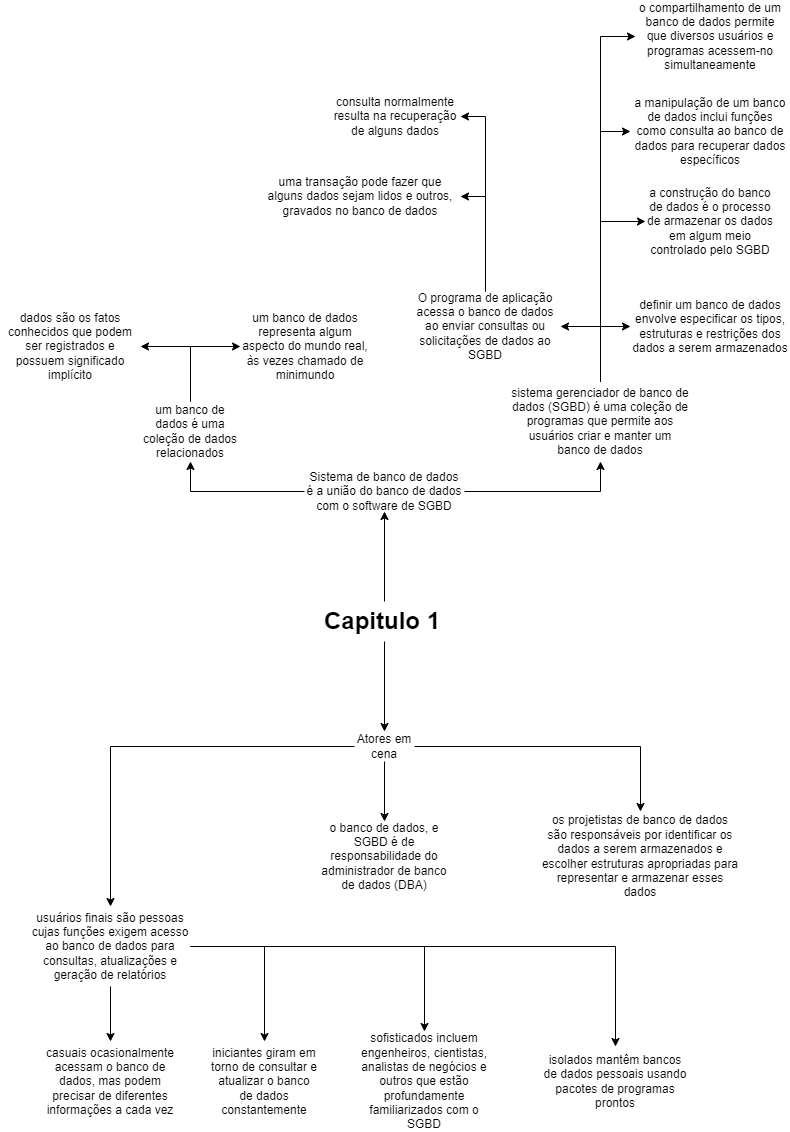

The diagram above was exported from draw.io. Its source (the exported page's mxGraphModel, read from the mxfile embedded in the PNG):
<mxGraphModel dx="1290" dy="542" grid="1" gridSize="10" guides="1" tooltips="1" connect="1" arrows="1" fold="1" page="1" pageScale="1" pageWidth="827" pageHeight="1169" math="0" shadow="0">
  <root>
    <mxCell id="0" />
    <mxCell id="1" parent="0" />
    <mxCell id="IVE2gXmc5CiUYlgn0Jqs-8" style="edgeStyle=orthogonalEdgeStyle;rounded=0;orthogonalLoop=1;jettySize=auto;html=1;entryX=0.5;entryY=1;entryDx=0;entryDy=0;" parent="1" source="IVE2gXmc5CiUYlgn0Jqs-2" target="IVE2gXmc5CiUYlgn0Jqs-4" edge="1">
      <mxGeometry relative="1" as="geometry" />
    </mxCell>
    <mxCell id="IVE2gXmc5CiUYlgn0Jqs-2" value="&lt;h1&gt;Capitulo 1&lt;/h1&gt;" style="text;html=1;strokeColor=none;fillColor=none;spacing=5;spacingTop=-20;whiteSpace=wrap;overflow=hidden;rounded=0;" parent="1" vertex="1">
      <mxGeometry x="349" y="620" width="130" height="40" as="geometry" />
    </mxCell>
    <mxCell id="IVE2gXmc5CiUYlgn0Jqs-9" style="edgeStyle=orthogonalEdgeStyle;rounded=0;orthogonalLoop=1;jettySize=auto;html=1;entryX=0.5;entryY=1;entryDx=0;entryDy=0;" parent="1" source="IVE2gXmc5CiUYlgn0Jqs-4" target="IVE2gXmc5CiUYlgn0Jqs-7" edge="1">
      <mxGeometry relative="1" as="geometry" />
    </mxCell>
    <mxCell id="IVE2gXmc5CiUYlgn0Jqs-11" style="edgeStyle=orthogonalEdgeStyle;rounded=0;orthogonalLoop=1;jettySize=auto;html=1;entryX=0.5;entryY=1;entryDx=0;entryDy=0;" parent="1" source="IVE2gXmc5CiUYlgn0Jqs-4" target="IVE2gXmc5CiUYlgn0Jqs-10" edge="1">
      <mxGeometry relative="1" as="geometry" />
    </mxCell>
    <mxCell id="IVE2gXmc5CiUYlgn0Jqs-4" value="Sistema de banco de dados é a união do banco de dados com o software de SGBD" style="text;html=1;strokeColor=none;fillColor=none;align=center;verticalAlign=middle;whiteSpace=wrap;rounded=0;" parent="1" vertex="1">
      <mxGeometry x="334" y="490" width="160" height="40" as="geometry" />
    </mxCell>
    <mxCell id="IVE2gXmc5CiUYlgn0Jqs-37" style="edgeStyle=orthogonalEdgeStyle;rounded=0;orthogonalLoop=1;jettySize=auto;html=1;entryX=0.5;entryY=0;entryDx=0;entryDy=0;" parent="1" source="IVE2gXmc5CiUYlgn0Jqs-5" target="IVE2gXmc5CiUYlgn0Jqs-33" edge="1">
      <mxGeometry relative="1" as="geometry" />
    </mxCell>
    <mxCell id="IVE2gXmc5CiUYlgn0Jqs-38" style="edgeStyle=orthogonalEdgeStyle;rounded=0;orthogonalLoop=1;jettySize=auto;html=1;entryX=0.5;entryY=0;entryDx=0;entryDy=0;" parent="1" source="IVE2gXmc5CiUYlgn0Jqs-5" target="IVE2gXmc5CiUYlgn0Jqs-34" edge="1">
      <mxGeometry relative="1" as="geometry" />
    </mxCell>
    <mxCell id="IVE2gXmc5CiUYlgn0Jqs-39" style="edgeStyle=orthogonalEdgeStyle;rounded=0;orthogonalLoop=1;jettySize=auto;html=1;entryX=0.5;entryY=0;entryDx=0;entryDy=0;" parent="1" source="IVE2gXmc5CiUYlgn0Jqs-5" target="IVE2gXmc5CiUYlgn0Jqs-35" edge="1">
      <mxGeometry relative="1" as="geometry" />
    </mxCell>
    <mxCell id="IVE2gXmc5CiUYlgn0Jqs-5" value="Atores em cena" style="text;html=1;strokeColor=none;fillColor=none;align=center;verticalAlign=middle;whiteSpace=wrap;rounded=0;" parent="1" vertex="1">
      <mxGeometry x="384" y="750" width="60" height="30" as="geometry" />
    </mxCell>
    <mxCell id="IVE2gXmc5CiUYlgn0Jqs-16" style="edgeStyle=orthogonalEdgeStyle;rounded=0;orthogonalLoop=1;jettySize=auto;html=1;entryX=1;entryY=0.5;entryDx=0;entryDy=0;" parent="1" source="IVE2gXmc5CiUYlgn0Jqs-7" target="IVE2gXmc5CiUYlgn0Jqs-12" edge="1">
      <mxGeometry relative="1" as="geometry" />
    </mxCell>
    <mxCell id="IVE2gXmc5CiUYlgn0Jqs-17" style="edgeStyle=orthogonalEdgeStyle;rounded=0;orthogonalLoop=1;jettySize=auto;html=1;entryX=0;entryY=0.5;entryDx=0;entryDy=0;" parent="1" source="IVE2gXmc5CiUYlgn0Jqs-7" target="IVE2gXmc5CiUYlgn0Jqs-13" edge="1">
      <mxGeometry relative="1" as="geometry" />
    </mxCell>
    <mxCell id="IVE2gXmc5CiUYlgn0Jqs-7" value="um banco de dados é uma coleção de dados relacionados" style="text;html=1;strokeColor=none;fillColor=none;align=center;verticalAlign=middle;whiteSpace=wrap;rounded=0;" parent="1" vertex="1">
      <mxGeometry x="170" y="420" width="100" height="60" as="geometry" />
    </mxCell>
    <mxCell id="IVE2gXmc5CiUYlgn0Jqs-26" style="edgeStyle=orthogonalEdgeStyle;rounded=0;orthogonalLoop=1;jettySize=auto;html=1;entryX=0;entryY=0.5;entryDx=0;entryDy=0;" parent="1" source="IVE2gXmc5CiUYlgn0Jqs-10" target="IVE2gXmc5CiUYlgn0Jqs-19" edge="1">
      <mxGeometry relative="1" as="geometry" />
    </mxCell>
    <mxCell id="IVE2gXmc5CiUYlgn0Jqs-27" style="edgeStyle=orthogonalEdgeStyle;rounded=0;orthogonalLoop=1;jettySize=auto;html=1;entryX=0;entryY=0.5;entryDx=0;entryDy=0;" parent="1" source="IVE2gXmc5CiUYlgn0Jqs-10" target="IVE2gXmc5CiUYlgn0Jqs-20" edge="1">
      <mxGeometry relative="1" as="geometry" />
    </mxCell>
    <mxCell id="IVE2gXmc5CiUYlgn0Jqs-28" style="edgeStyle=orthogonalEdgeStyle;rounded=0;orthogonalLoop=1;jettySize=auto;html=1;entryX=0;entryY=0.5;entryDx=0;entryDy=0;" parent="1" source="IVE2gXmc5CiUYlgn0Jqs-10" target="IVE2gXmc5CiUYlgn0Jqs-21" edge="1">
      <mxGeometry relative="1" as="geometry" />
    </mxCell>
    <mxCell id="IVE2gXmc5CiUYlgn0Jqs-29" style="edgeStyle=orthogonalEdgeStyle;rounded=0;orthogonalLoop=1;jettySize=auto;html=1;entryX=0;entryY=0.5;entryDx=0;entryDy=0;" parent="1" source="IVE2gXmc5CiUYlgn0Jqs-10" target="IVE2gXmc5CiUYlgn0Jqs-22" edge="1">
      <mxGeometry relative="1" as="geometry" />
    </mxCell>
    <mxCell id="IVE2gXmc5CiUYlgn0Jqs-30" style="edgeStyle=orthogonalEdgeStyle;rounded=0;orthogonalLoop=1;jettySize=auto;html=1;entryX=1;entryY=0.5;entryDx=0;entryDy=0;" parent="1" source="IVE2gXmc5CiUYlgn0Jqs-10" target="IVE2gXmc5CiUYlgn0Jqs-23" edge="1">
      <mxGeometry relative="1" as="geometry" />
    </mxCell>
    <mxCell id="IVE2gXmc5CiUYlgn0Jqs-10" value="sistema gerenciador de banco de dados (SGBD) é uma coleção de programas que permite aos usuários criar e manter um banco de dados" style="text;html=1;strokeColor=none;fillColor=none;align=center;verticalAlign=middle;whiteSpace=wrap;rounded=0;" parent="1" vertex="1">
      <mxGeometry x="540" y="400" width="180" height="80" as="geometry" />
    </mxCell>
    <mxCell id="IVE2gXmc5CiUYlgn0Jqs-12" value="dados são os fatos conhecidos que podem ser registrados e possuem significado implícito" style="text;html=1;strokeColor=none;fillColor=none;align=center;verticalAlign=middle;whiteSpace=wrap;rounded=0;" parent="1" vertex="1">
      <mxGeometry x="30" y="330" width="140" height="70" as="geometry" />
    </mxCell>
    <mxCell id="IVE2gXmc5CiUYlgn0Jqs-13" value="um banco de dados representa algum aspecto do mundo real, às vezes chamado de minimundo" style="text;html=1;strokeColor=none;fillColor=none;align=center;verticalAlign=middle;whiteSpace=wrap;rounded=0;" parent="1" vertex="1">
      <mxGeometry x="270" y="330" width="130" height="70" as="geometry" />
    </mxCell>
    <mxCell id="IVE2gXmc5CiUYlgn0Jqs-19" value="definir um banco de dados envolve especificar os tipos, estruturas e restrições dos dados a serem armazenados" style="text;html=1;strokeColor=none;fillColor=none;align=center;verticalAlign=middle;whiteSpace=wrap;rounded=0;" parent="1" vertex="1">
      <mxGeometry x="660" y="310" width="160" height="70" as="geometry" />
    </mxCell>
    <mxCell id="IVE2gXmc5CiUYlgn0Jqs-20" value="a construção do banco de dados é o processo de armazenar os dados em algum meio controlado pelo SGBD" style="text;html=1;strokeColor=none;fillColor=none;align=center;verticalAlign=middle;whiteSpace=wrap;rounded=0;" parent="1" vertex="1">
      <mxGeometry x="675" y="200" width="130" height="80" as="geometry" />
    </mxCell>
    <mxCell id="IVE2gXmc5CiUYlgn0Jqs-21" value="a manipulação de um banco de dados inclui funções como consulta ao banco de dados para recuperar dados específicos" style="text;html=1;strokeColor=none;fillColor=none;align=center;verticalAlign=middle;whiteSpace=wrap;rounded=0;" parent="1" vertex="1">
      <mxGeometry x="660" y="110" width="160" height="80" as="geometry" />
    </mxCell>
    <mxCell id="IVE2gXmc5CiUYlgn0Jqs-22" value="o compartilhamento de um banco de dados permite que diversos usuários e programas acessem-no simultaneamente" style="text;html=1;strokeColor=none;fillColor=none;align=center;verticalAlign=middle;whiteSpace=wrap;rounded=0;" parent="1" vertex="1">
      <mxGeometry x="665" y="20" width="150" height="70" as="geometry" />
    </mxCell>
    <mxCell id="IVE2gXmc5CiUYlgn0Jqs-31" style="edgeStyle=orthogonalEdgeStyle;rounded=0;orthogonalLoop=1;jettySize=auto;html=1;entryX=1;entryY=0.5;entryDx=0;entryDy=0;" parent="1" source="IVE2gXmc5CiUYlgn0Jqs-23" target="IVE2gXmc5CiUYlgn0Jqs-24" edge="1">
      <mxGeometry relative="1" as="geometry" />
    </mxCell>
    <mxCell id="IVE2gXmc5CiUYlgn0Jqs-32" style="edgeStyle=orthogonalEdgeStyle;rounded=0;orthogonalLoop=1;jettySize=auto;html=1;entryX=1;entryY=0.5;entryDx=0;entryDy=0;" parent="1" source="IVE2gXmc5CiUYlgn0Jqs-23" target="IVE2gXmc5CiUYlgn0Jqs-25" edge="1">
      <mxGeometry relative="1" as="geometry" />
    </mxCell>
    <mxCell id="IVE2gXmc5CiUYlgn0Jqs-23" value="O programa de aplicação acessa o banco de dados ao enviar consultas ou solicitações de dados ao SGBD" style="text;html=1;strokeColor=none;fillColor=none;align=center;verticalAlign=middle;whiteSpace=wrap;rounded=0;" parent="1" vertex="1">
      <mxGeometry x="440" y="310" width="150" height="70" as="geometry" />
    </mxCell>
    <mxCell id="IVE2gXmc5CiUYlgn0Jqs-24" value="uma transação pode fazer que alguns dados sejam lidos e outros, gravados no banco de dados" style="text;html=1;strokeColor=none;fillColor=none;align=center;verticalAlign=middle;whiteSpace=wrap;rounded=0;" parent="1" vertex="1">
      <mxGeometry x="290" y="190" width="200" height="50" as="geometry" />
    </mxCell>
    <mxCell id="IVE2gXmc5CiUYlgn0Jqs-25" value="consulta normalmente resulta na recuperação de alguns dados" style="text;html=1;strokeColor=none;fillColor=none;align=center;verticalAlign=middle;whiteSpace=wrap;rounded=0;" parent="1" vertex="1">
      <mxGeometry x="360" y="110" width="130" height="50" as="geometry" />
    </mxCell>
    <mxCell id="IVE2gXmc5CiUYlgn0Jqs-33" value="o banco de dados, e SGBD é de responsabilidade do administrador de banco de dados (DBA)" style="text;html=1;strokeColor=none;fillColor=none;align=center;verticalAlign=middle;whiteSpace=wrap;rounded=0;" parent="1" vertex="1">
      <mxGeometry x="344" y="840" width="140" height="70" as="geometry" />
    </mxCell>
    <mxCell id="IVE2gXmc5CiUYlgn0Jqs-34" value="os projetistas de banco de dados são responsáveis por identificar os dados a serem armazenados e escolher estruturas apropriadas para representar e armazenar esses dados" style="text;html=1;strokeColor=none;fillColor=none;align=center;verticalAlign=middle;whiteSpace=wrap;rounded=0;" parent="1" vertex="1">
      <mxGeometry x="570" y="830" width="200" height="90" as="geometry" />
    </mxCell>
    <mxCell id="IVE2gXmc5CiUYlgn0Jqs-44" style="edgeStyle=orthogonalEdgeStyle;rounded=0;orthogonalLoop=1;jettySize=auto;html=1;entryX=0.5;entryY=0;entryDx=0;entryDy=0;" parent="1" source="IVE2gXmc5CiUYlgn0Jqs-35" target="IVE2gXmc5CiUYlgn0Jqs-40" edge="1">
      <mxGeometry relative="1" as="geometry" />
    </mxCell>
    <mxCell id="IVE2gXmc5CiUYlgn0Jqs-45" style="edgeStyle=orthogonalEdgeStyle;rounded=0;orthogonalLoop=1;jettySize=auto;html=1;entryX=0.5;entryY=0;entryDx=0;entryDy=0;" parent="1" source="IVE2gXmc5CiUYlgn0Jqs-35" target="IVE2gXmc5CiUYlgn0Jqs-41" edge="1">
      <mxGeometry relative="1" as="geometry" />
    </mxCell>
    <mxCell id="IVE2gXmc5CiUYlgn0Jqs-47" style="edgeStyle=orthogonalEdgeStyle;rounded=0;orthogonalLoop=1;jettySize=auto;html=1;entryX=0.5;entryY=0;entryDx=0;entryDy=0;" parent="1" source="IVE2gXmc5CiUYlgn0Jqs-35" target="IVE2gXmc5CiUYlgn0Jqs-42" edge="1">
      <mxGeometry relative="1" as="geometry" />
    </mxCell>
    <mxCell id="IVE2gXmc5CiUYlgn0Jqs-48" style="edgeStyle=orthogonalEdgeStyle;rounded=0;orthogonalLoop=1;jettySize=auto;html=1;entryX=0.5;entryY=0;entryDx=0;entryDy=0;" parent="1" source="IVE2gXmc5CiUYlgn0Jqs-35" target="IVE2gXmc5CiUYlgn0Jqs-43" edge="1">
      <mxGeometry relative="1" as="geometry" />
    </mxCell>
    <mxCell id="IVE2gXmc5CiUYlgn0Jqs-35" value="usuários finais são pessoas cujas funções exigem acesso ao banco de dados para consultas, atualizações e geração de relatórios" style="text;html=1;strokeColor=none;fillColor=none;align=center;verticalAlign=middle;whiteSpace=wrap;rounded=0;" parent="1" vertex="1">
      <mxGeometry x="60" y="925" width="160" height="80" as="geometry" />
    </mxCell>
    <mxCell id="IVE2gXmc5CiUYlgn0Jqs-36" style="edgeStyle=orthogonalEdgeStyle;rounded=0;orthogonalLoop=1;jettySize=auto;html=1;exitX=0.5;exitY=1;exitDx=0;exitDy=0;" parent="1" source="IVE2gXmc5CiUYlgn0Jqs-2" target="IVE2gXmc5CiUYlgn0Jqs-5" edge="1">
      <mxGeometry relative="1" as="geometry">
        <mxPoint x="412" y="660" as="sourcePoint" />
        <mxPoint x="412.46999999999997" y="750" as="targetPoint" />
      </mxGeometry>
    </mxCell>
    <mxCell id="IVE2gXmc5CiUYlgn0Jqs-40" value="casuais ocasionalmente acessam o banco de dados, mas podem precisar de diferentes informações a cada vez" style="text;html=1;strokeColor=none;fillColor=none;align=center;verticalAlign=middle;whiteSpace=wrap;rounded=0;" parent="1" vertex="1">
      <mxGeometry x="70" y="1060" width="140" height="80" as="geometry" />
    </mxCell>
    <mxCell id="IVE2gXmc5CiUYlgn0Jqs-41" value="iniciantes giram em torno de consultar e atualizar o banco de dados constantemente" style="text;html=1;strokeColor=none;fillColor=none;align=center;verticalAlign=middle;whiteSpace=wrap;rounded=0;" parent="1" vertex="1">
      <mxGeometry x="239" y="1060" width="110" height="80" as="geometry" />
    </mxCell>
    <mxCell id="IVE2gXmc5CiUYlgn0Jqs-42" value="sofisticados incluem engenheiros, cientistas, analistas de negócios e outros que estão profundamente familiarizados com o SGBD" style="text;html=1;strokeColor=none;fillColor=none;align=center;verticalAlign=middle;whiteSpace=wrap;rounded=0;" parent="1" vertex="1">
      <mxGeometry x="384" y="1050" width="140" height="100" as="geometry" />
    </mxCell>
    <mxCell id="IVE2gXmc5CiUYlgn0Jqs-43" value="isolados mantêm bancos de dados pessoais usando pacotes de programas prontos" style="text;html=1;strokeColor=none;fillColor=none;align=center;verticalAlign=middle;whiteSpace=wrap;rounded=0;" parent="1" vertex="1">
      <mxGeometry x="570" y="1065" width="150" height="70" as="geometry" />
    </mxCell>
  </root>
</mxGraphModel>